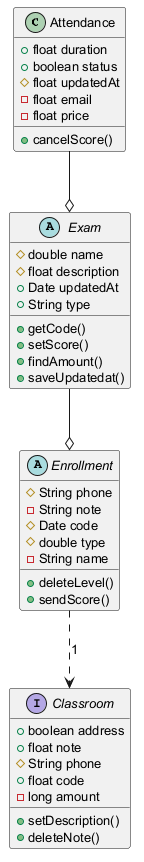

The diagram above was rendered by PlantUML. Its source (embedded in the PNG):
@startuml
skinparam defaultFontSize 13
class Attendance {
  +float duration
  +boolean status
  #float updatedAt
  -float email
  -float price
  +cancelScore()
}
abstract class Enrollment {
  #String phone
  -String note
  #Date code
  #double type
  -String name
  +deleteLevel()
  +sendScore()
}
abstract class Exam {
  #double name
  #float description
  +Date updatedAt
  +String type
  +getCode()
  +setScore()
  +findAmount()
  +saveUpdatedat()
}
interface Classroom {
  +boolean address
  +float note
  #String phone
  +float code
  -long amount
  +setDescription()
  +deleteNote()
}
Enrollment ..> Classroom : "1"
Attendance --o Exam
Exam --o Enrollment
@enduml